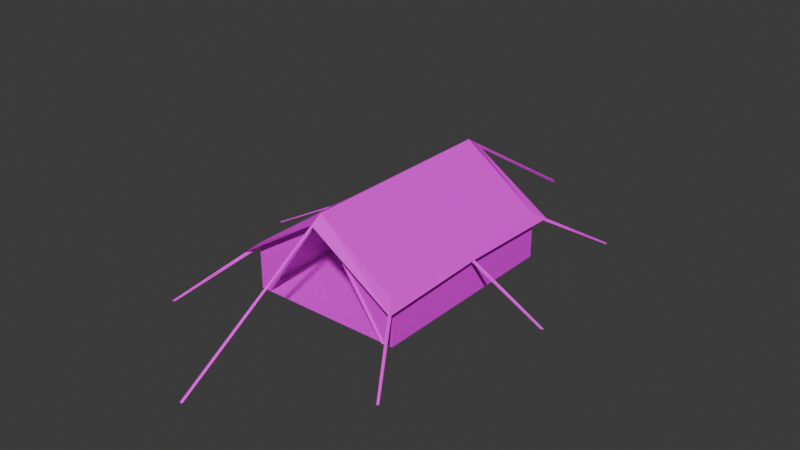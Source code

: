 # Source: Tent02BB.blend  (saved by Blender 4.2.66; exported with 4.5.12 LTS)
import bpy
from mathutils import Matrix  # noqa: F401  (used for matrix-valued properties, if any)

bpy.ops.wm.read_factory_settings(use_empty=True)
scene = bpy.context.scene
scene.name = 'Scene'

# ---- collections
col_collection = bpy.data.collections.new('Collection'); scene.collection.children.link(col_collection)

# ---- images (referenced by path relative to the original .blend; pixels are not part of the script)
import os
ASSET_DIR = os.environ.get("B2B_ASSET_DIR", "")  # directory of the original .blend (textures are referenced by path, not embedded)
HERE = os.path.dirname(os.path.abspath(__file__))  # packed textures are extracted next to this script under _unpacked/

def load_image(name, relpath, width, height, colorspace="sRGB"):
    """Load a texture the original file referenced (path relative to the .blend, or extracted next to this script)."""
    p = next((c for c in (os.path.join(HERE, relpath), os.path.join(ASSET_DIR, relpath)) if relpath and os.path.exists(c)), "")
    if p:
        img = bpy.data.images.load(p, check_existing=True)
        img.name = name
    else:  # same state as the original file: an image datablock whose file is absent (Cycles renders it pink)
        img = bpy.data.images.new(name, width, height)
        img.source = "FILE"
        img.filepath = "//" + (relpath or name)
    img.colorspace_settings.name = colorspace
    return img
img_tarp01b_a_jpg = load_image('Tarp01B_a.jpg', 'Tarp01B_a.jpg', 1024, 1024, 'sRGB')

# ---- materials (node trees are filled in below, after node groups)
mat_tarp = bpy.data.materials.new('Tarp')
mat_tarp.alpha_threshold = 0.0
mat_tarp.use_transparent_shadow = False
mat_tarp.roughness = 0.5
mat_tarp.line_color = (0.0, 0.0, 0.0, 1.0)
mat_rope = bpy.data.materials.new('Rope')
mat_rope.use_transparent_shadow = False

# ---- material node trees
mat_tarp.use_nodes = True; mat_tarp.node_tree.nodes.clear()
_N = mat_tarp.node_tree.nodes; _L = mat_tarp.node_tree.links
n0 = _N.new('ShaderNodeOutputMaterial'); n0.name = 'Material Output'; n0.location = (300, 300)
n1 = _N.new('ShaderNodeBsdfPrincipled'); n1.name = 'Principled BSDF'; n1.location = (10, 300)
n1.inputs[3].default_value = 1.45
n1.inputs[13].default_value = 0.25
n2 = _N.new('ShaderNodeTexImage'); n2.name = 'Image Texture'; n2.location = (-280, 280)
n2.image = img_tarp01b_a_jpg
n2.interpolation = 'Closest'
_L.new(n1.outputs[0], n0.inputs[0])
_L.new(n2.outputs[0], n1.inputs[0])
n0.is_active_output = True
mat_rope.use_nodes = True; mat_rope.node_tree.nodes.clear()
_N = mat_rope.node_tree.nodes; _L = mat_rope.node_tree.links
n0 = _N.new('ShaderNodeBsdfPrincipled'); n0.name = 'Principled BSDF'; n0.location = (10, 300)
n0.inputs[13].default_value = 0.0
n1 = _N.new('ShaderNodeOutputMaterial'); n1.name = 'Material Output'; n1.location = (300, 300)
n2 = _N.new('ShaderNodeTexImage'); n2.name = 'Image Texture'; n2.location = (-280, 280)
n2.image = img_tarp01b_a_jpg
n2.interpolation = 'Closest'
_L.new(n0.outputs[0], n1.inputs[0])
_L.new(n2.outputs[0], n0.inputs[0])
n1.is_active_output = True

# ---- world
world_world = bpy.data.worlds.new('World'); scene.world = world_world
world_world.use_nodes = True; world_world.node_tree.nodes.clear()
_N = world_world.node_tree.nodes; _L = world_world.node_tree.links
n0 = _N.new('ShaderNodeOutputWorld'); n0.name = 'World Output'; n0.location = (300, 300)
n1 = _N.new('ShaderNodeBackground'); n1.name = 'Background'; n1.location = (10, 300)
n1.inputs[0].default_value = (0.05088, 0.05088, 0.05088, 1.0)
_L.new(n1.outputs[0], n0.inputs[0])
n0.is_active_output = True
world_world.color = (0.05088, 0.05088, 0.05088)
world_world.use_sun_shadow = False
world_world.sun_shadow_jitter_overblur = 0.0

# ---- meshes
me_cube = bpy.data.meshes.new('Cube')
me_cube.from_pydata([(-2.25, -3.0, -0.951), (-2.25, 3.0, -0.951), (2.25, 3.0, -0.951), (-2.384e-07, 3.0, -0.951), (-2.384e-07, 3.0, 1.992), (-2.475, -3.349, 0.1742), (-2.475, 3.349, 0.1742), (2.475, -3.349, 0.1742), (2.475, 3.349, 0.1742), (-2.384e-07, 3.349, 1.78), (-2.384e-07, -3.349, 1.78), (-0.045, -7.728, -0.996), (0.045, -7.728, -0.996), (-0.045, -3.0, 1.947), (0.045, -3.0, 1.947), (-2.356e-07, -7.728, -0.951), (-2.356e-07, -7.728, -1.041), (-0.045, -3.0, 1.902), (-2.24, -2.984, 0.3201), (2.24, -2.984, 0.3201), (2.24, 2.984, 0.3201), (-2.384e-07, 2.984, 1.815), (-2.384e-07, -2.984, 1.861), (3.507, -5.042, -0.9343), (3.524, -4.954, -0.9343), (2.207, -3.028, 0.3587), (2.283, -2.98, 0.3587), (3.556, -5.008, -0.9343), (3.475, -4.988, -0.9343), (2.245, -3.004, 0.4037), (2.207, -3.028, 0.3137), (3.564, 5.008, -0.9343), (3.477, 4.986, -0.9343), (2.288, 2.979, 0.3587), (2.212, 3.027, 0.3587), (3.512, 5.038, -0.9343), (3.528, 4.956, -0.9343), (2.25, 3.003, 0.4037), (2.288, 2.979, 0.3137), (-3.504, -5.042, -0.9343), (-3.521, -4.954, -0.9343), (-2.204, -3.028, 0.3587), (-2.28, -2.98, 0.3587), (-3.553, -5.008, -0.9343), (-3.472, -4.988, -0.9343), (-2.242, -3.004, 0.4037), (-2.204, -3.028, 0.3137), (-3.561, 5.008, -0.9343), (-3.474, 4.986, -0.9343), (-2.285, 2.979, 0.3587), (-2.209, 3.027, 0.3587), (-3.509, 5.038, -0.9343), (-3.526, 4.956, -0.9343), (-2.247, 3.003, 0.4037), (-2.285, 2.979, 0.3137), (0.045, 7.728, -0.996), (-0.045, 7.728, -0.996), (0.045, 3.0, 1.947), (-0.045, 3.0, 1.947), (-4.451e-07, 7.728, -0.951), (-4.451e-07, 7.728, -1.041), (0.045, 3.0, 1.902), (4.647, -0.02519, -0.9343), (4.582, 0.03644, -0.9343), (2.25, -0.03938, 0.3587), (2.25, 0.05063, 0.3587), (4.644, 0.03444, -0.9343), (4.584, -0.02319, -0.9343), (2.25, 0.005625, 0.4037), (2.25, -0.03938, 0.3137), (-2.25, -3.0, 0.4037), (-2.25, 3.0, 0.4037), (2.25, -3.0, 0.4037), (2.25, 3.0, 0.4037), (-2.24, 2.984, 0.3201), (2.24, -2.984, 0.2982), (2.25, 2.384e-07, 0.4037), (2.475, 2.384e-07, 0.2788), (2.24, 2.384e-07, 0.3201), (-2.25, 2.384e-07, 0.4037), (-2.475, 2.384e-07, 0.2788), (-2.24, 2.384e-07, 0.3201), (-4.647, 0.03644, -0.9343), (-4.582, -0.02519, -0.9343), (-2.25, 0.05063, 0.3587), (-2.25, -0.03938, 0.3587), (-4.644, -0.02319, -0.9343), (-4.584, 0.03444, -0.9343), (-2.25, 0.005625, 0.4037), (-2.25, 0.05063, 0.3137), (2.25, -3.0, -0.951), (2.021, -3.0, -0.951), (-2.384e-07, -3.0, 1.992), (-2.01, -3.0, -0.951), (-2.384e-07, -3.001, 1.976), (-1.947, -3.044, -0.951), (0.06211, -3.045, 1.918), (-1.947, -2.956, -0.951), (0.06211, -2.957, 1.93), (0.01152, -3.001, 1.976), (1.959, -3.044, -0.951), (-0.05059, -3.045, 1.918), (1.959, -2.956, -0.951), (-0.05059, -2.957, 1.93), (-2.213, -2.963, -0.951), (-2.213, -2.963, 0.4057), (-2.213, 2.963, -0.951), (-2.213, 2.963, 0.4057), (2.213, 2.963, -0.951), (2.213, 2.963, 0.4057), (-2.384e-07, 2.963, -0.951), (-2.384e-07, 2.963, 1.967), (-1.976, -2.963, -0.951), (2.213, -2.963, -0.951), (2.213, -2.963, 0.4057), (1.987, -2.963, -0.951), (-2.384e-07, -2.963, 1.967)], [], [(0, 70, 71, 1), (3, 4, 73, 2), (2, 73, 72, 90), (93, 92, 70, 0), (92, 72, 7, 10), (4, 71, 70, 92), (73, 4, 92, 72), (1, 0, 90, 2), (1, 71, 4, 3), (4, 71, 6, 9), (70, 92, 10, 5), (73, 4, 9, 8), (11, 12, 14, 13), (15, 16, 17, 92), (8, 9, 21, 20), (9, 6, 74, 21), (10, 7, 19, 22), (5, 10, 22, 18), (23, 24, 26, 25), (27, 28, 30, 29), (31, 32, 34, 33), (35, 36, 38, 37), (39, 40, 42, 41), (43, 44, 46, 45), (47, 48, 50, 49), (51, 52, 54, 53), (55, 56, 58, 57), (59, 60, 61, 4), (62, 63, 65, 64), (66, 67, 69, 68), (79, 71, 6, 80), (76, 72, 7, 77), (77, 7, 75, 78), (80, 6, 74, 81), (8, 77, 78, 20), (73, 76, 77, 8), (5, 80, 81, 18), (70, 79, 80, 5), (82, 83, 85, 84), (86, 87, 89, 88), (90, 72, 92, 91), (93, 94, 98, 97), (97, 98, 96, 95), (95, 96, 94, 93), (91, 99, 103, 102), (102, 103, 101, 100), (100, 101, 99, 91), (104, 105, 107, 106), (110, 111, 109, 108), (108, 109, 114, 113), (112, 116, 105, 104), (111, 107, 105, 116), (109, 111, 116, 114), (106, 107, 111, 110), (113, 114, 116, 115)])
me_cube.polygons.foreach_set('material_index', [0, 0, 0, 0, 0, 0, 0, 0, 0, 0, 0, 0, 1, 1, 0, 0, 0, 0, 1, 1, 1, 1, 1, 1, 1, 1, 1, 1, 1, 1, 0, 0, 0, 0, 0, 0, 0, 0, 1, 1, 0, 0, 0, 0, 0, 0, 0, 0, 0, 0, 0, 0, 0, 0, 0])
_uv = me_cube.uv_layers.new(name='UVMap')
_uv.uv.foreach_set('vector', [0.75, 0.1797, 0.75, 0.3281, 0.25, 0.3281, 0.25, 0.1797, 0.007812, 0.625, 0.007812, 0.9531, 0.25, 0.7734, 0.25, 0.625, 0.75, 0.1797, 0.75, 0.3281, 0.25, 0.3281, 0.25, 0.1797, 0.03906, 0.2344, 0.9922, 0.2344, 0.2969, 0.5, 0.007812, 0.2891, 0.1328, 0.5078, 0.07812, 0.9375, 0.01562, 0.9844, 0.07031, 0.5078, 0.7734, 0.5078, 0.8359, 0.07031, 0.07812, 0.07031, 0.1328, 0.5078, 0.8359, 0.9453, 0.7734, 0.5078, 0.1328, 0.5078, 0.07812, 0.9375, 9.995e-05, 0.0001001, 0.0001001, 0.9999, 0.9999, 0.9999, 0.9999, 9.986e-05, 0.25, 0.1797, 0.25, 0.3281, 0.007812, 0.5078, 0.007812, 0.1797, 0.7734, 0.5078, 0.8359, 0.07031, 0.8984, 0.02344, 0.8438, 0.5078, 0.07812, 0.07031, 0.1328, 0.5078, 0.07031, 0.5078, 0.01562, 0.02344, 0.8359, 0.9453, 0.7734, 0.5078, 0.8438, 0.5078, 0.8984, 0.9844, 0.007812, 0.0, -0.007812, 0.0, -0.007812, 1.0, 0.007812, 1.0, 0.007812, 1.0, -0.007812, 1.0, -0.007812, 0.0, 0.007812, 0.0, 0.9922, 0.4766, 0.5, 0.4453, 0.5, 0.3828, 0.9453, 0.4062, 0.5, 0.4453, 0.007812, 0.4766, 0.04688, 0.4062, 0.5, 0.3828, 0.4922, 0.3203, 0.007812, 0.3828, 0.04688, 0.3203, 0.4922, 0.2578, 0.9844, 0.3828, 0.4922, 0.3203, 0.4922, 0.2578, 0.9453, 0.3203, 0.007812, 0.0, -0.007812, 0.0, -0.007812, 1.0, 0.007812, 1.0, 0.007812, 1.0, -0.007812, 1.0, -0.007812, 0.0, 0.007812, 0.0, 0.007812, 0.0, -0.007812, 0.0, -0.007812, 1.0, 0.007812, 1.0, 0.007812, 1.0, -0.007812, 1.0, -0.007812, 0.0, 0.007812, 0.0, 0.007812, 0.0, -0.007812, 0.0, -0.007812, 1.0, 0.007812, 1.0, 0.007812, 1.0, -0.007812, 1.0, -0.007812, 0.0, 0.007812, 0.0, 0.007812, 0.0, -0.007812, 0.0, -0.007812, 1.0, 0.007812, 1.0, 0.007812, 1.0, -0.007812, 1.0, -0.007812, 0.0, 0.007812, 0.0, 0.007812, 0.0, -0.007812, 0.0, -0.007812, 1.0, 0.007812, 1.0, 0.007812, 1.0, -0.007812, 1.0, -0.007812, 0.0, 0.007812, 0.0, 0.007812, 0.0, -0.007812, 0.0, -0.007812, 1.0, 0.007812, 1.0, 0.007812, 1.0, -0.007812, 1.0, -0.007812, 0.0, 0.007812, 0.0, 0.4531, 0.07031, 0.07812, 0.07031, 0.007812, 0.01562, 0.4531, 0.02344, 0.4609, 0.9375, 0.8359, 0.9375, 0.8984, 0.9922, 0.4609, 0.9766, 0.4375, 0.2578, 0.007812, 0.2578, 0.07031, 0.2109, 0.4375, 0.2109, 0.4375, 0.1719, 0.875, 0.1641, 0.8125, 0.2109, 0.4375, 0.2109, 0.875, 0.2578, 0.4375, 0.2578, 0.4375, 0.2109, 0.8125, 0.2109, 0.08594, 0.9375, 0.4609, 0.9375, 0.4609, 0.9766, 0.02344, 0.9922, 0.007812, 0.1641, 0.4375, 0.1719, 0.4375, 0.2109, 0.07031, 0.2109, 0.8281, 0.07031, 0.4531, 0.07031, 0.4531, 0.02344, 0.8906, 0.01562, 0.007812, 0.0, -0.007812, 0.0, -0.007812, 1.0, 0.007812, 1.0, 0.007812, 1.0, -0.007812, 1.0, -0.007812, 0.0, 0.007812, 0.0, 0.25, 0.1797, 0.25, 0.3281, 0.0, 0.5078, 0.0, 0.1797, 0.007812, 0.4609, 0.9922, 0.4609, 0.9844, 0.4922, 0.01562, 0.4844, 0.007812, 0.4688, 0.9922, 0.4688, 0.9844, 0.5, 0.007812, 0.5, 0.01562, 0.4688, 0.9844, 0.4609, 0.9922, 0.4922, 0.007812, 0.4922, 0.007812, 0.4609, 0.9922, 0.4609, 0.9844, 0.4922, 0.01562, 0.4844, 0.007812, 0.4688, 0.9922, 0.4688, 0.9844, 0.5, 0.007812, 0.5, 0.01562, 0.4688, 0.9844, 0.4609, 0.9922, 0.4922, 0.007812, 0.4922, 0.75, 0.1797, 0.75, 0.3281, 0.25, 0.3281, 0.25, 0.1797, 0.007812, 0.625, 0.007812, 0.9531, 0.25, 0.7734, 0.25, 0.625, 0.75, 0.1797, 0.75, 0.3281, 0.25, 0.3281, 0.25, 0.1797, 0.03906, 0.2344, 0.9922, 0.2344, 0.2969, 0.5, 0.007812, 0.2891, 0.7734, 0.5078, 0.8359, 0.07031, 0.07812, 0.07031, 0.1328, 0.5078, 0.8359, 0.9453, 0.7734, 0.5078, 0.1328, 0.5078, 0.07812, 0.9375, 0.25, 0.1797, 0.25, 0.3281, 0.007812, 0.5078, 0.007812, 0.1797, 0.25, 0.1797, 0.25, 0.3281, 0.0, 0.5078, 0.0, 0.1797])
me_cube.materials.append(mat_tarp)
me_cube.materials.append(mat_rope)
me_cube.update()

# ---- objects
ob_tent02gb = bpy.data.objects.new('Tent02GB', me_cube)

# ---- transforms, parenting, visibility, modifiers, constraints
ob_tent02gb.location = (0.0, 0.0, 0.0)

# ---- collection membership
col_collection.objects.link(ob_tent02gb)

# ---- scene / render settings (as saved in the file)
scene.frame_start = 1; scene.frame_end = 250; scene.frame_set(1)
scene.render.engine = 'BLENDER_EEVEE_NEXT'
scene.cycles.sampling_pattern = 'TABULATED_SOBOL'
scene.eevee.ray_tracing_options.trace_max_roughness = 0.0
bpy.context.view_layer.update()

# ---- added for rendering (the .blend has no active camera and no usable light): camera, sun
cam_auto = bpy.data.cameras.new('AutoCamera')
cam_auto.lens = 50.0
cam_auto.sensor_width = 36.0
cam_auto.clip_end = 1000.0
ob_auto_camera = bpy.data.objects.new('AutoCamera', cam_auto)
scene.collection.objects.link(ob_auto_camera)
ob_auto_camera.location = (16.9211, -20.3053, 14.0124)
ob_auto_camera.rotation_euler = (1.09748, -7.21219e-08, 0.694738)
scene.camera = ob_auto_camera
light_auto_sun = bpy.data.lights.new('AutoSun', 'SUN')
light_auto_sun.energy = 3.0
light_auto_sun.angle = 0.0523599
ob_auto_sun = bpy.data.objects.new('AutoSun', light_auto_sun)
scene.collection.objects.link(ob_auto_sun)
ob_auto_sun.rotation_euler = (0.872665, 0.174533, 0.523599)
bpy.context.view_layer.update()
